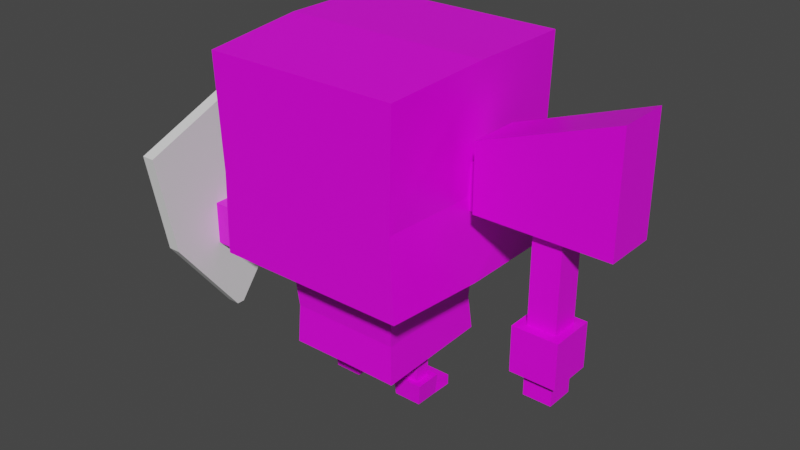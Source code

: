 # Source: Humanoid.blend  (saved by Blender 2.93.20; exported with 4.5.12 LTS)
import bpy
from mathutils import Matrix  # noqa: F401  (used for matrix-valued properties, if any)

bpy.ops.wm.read_factory_settings(use_empty=True)
scene = bpy.context.scene
scene.name = 'Scene'

# ---- collections
col_collection = bpy.data.collections.new('Collection'); scene.collection.children.link(col_collection)
col_collection_2 = bpy.data.collections.new('Collection 2'); scene.collection.children.link(col_collection_2)

# ---- images (referenced by path relative to the original .blend; pixels are not part of the script)
import os
ASSET_DIR = os.environ.get("B2B_ASSET_DIR", "")  # directory of the original .blend (textures are referenced by path, not embedded)
HERE = os.path.dirname(os.path.abspath(__file__))  # packed textures are extracted next to this script under _unpacked/

def load_image(name, relpath, width, height, colorspace="sRGB"):
    """Load a texture the original file referenced (path relative to the .blend, or extracted next to this script)."""
    p = next((c for c in (os.path.join(HERE, relpath), os.path.join(ASSET_DIR, relpath)) if relpath and os.path.exists(c)), "")
    if p:
        img = bpy.data.images.load(p, check_existing=True)
        img.name = name
    else:  # same state as the original file: an image datablock whose file is absent (Cycles renders it pink)
        img = bpy.data.images.new(name, width, height)
        img.source = "FILE"
        img.filepath = "//" + (relpath or name)
    img.colorspace_settings.name = colorspace
    return img
img_palette_psd_001 = load_image('Palette.psd.001', 'Palette.psd', 1024, 1024, 'sRGB')

# ---- materials (node trees are filled in below, after node groups)
mat_palette = bpy.data.materials.new('Palette')
mat_palette.alpha_threshold = 0.0
mat_palette.use_transparent_shadow = False
mat_palette.line_color = (0.0, 0.0, 0.0, 1.0)

# ---- material node trees
mat_palette.use_nodes = True; mat_palette.node_tree.nodes.clear()
_N = mat_palette.node_tree.nodes; _L = mat_palette.node_tree.links
n0 = _N.new('ShaderNodeOutputMaterial'); n0.name = 'Material Output'; n0.location = (300, 300)
n1 = _N.new('ShaderNodeBsdfPrincipled'); n1.name = 'Principled BSDF'; n1.location = (10, 300)
n1.distribution = 'GGX'
n1.subsurface_method = 'BURLEY'
n1.inputs[2].default_value = 0.4
n1.inputs[3].default_value = 1.45
n1.inputs[27].default_value = (0.0, 0.0, 0.0, 1.0)
n1.inputs[28].default_value = 1.0
n2 = _N.new('ShaderNodeTexImage'); n2.name = 'Image Texture'; n2.location = (-164, 558)
n2.image = img_palette_psd_001
_L.new(n1.outputs[0], n0.inputs[0])
_L.new(n2.outputs[0], n1.inputs[0])
n0.is_active_output = True

# ---- world
world_world = bpy.data.worlds.new('World'); scene.world = world_world
world_world.use_nodes = True; world_world.node_tree.nodes.clear()
_N = world_world.node_tree.nodes; _L = world_world.node_tree.links
n0 = _N.new('ShaderNodeOutputWorld'); n0.name = 'World Output'; n0.location = (300, 300)
n1 = _N.new('ShaderNodeBackground'); n1.name = 'Background'; n1.location = (10, 300)
n1.inputs[0].default_value = (0.05088, 0.05088, 0.05088, 1.0)
_L.new(n1.outputs[0], n0.inputs[0])
n0.is_active_output = True
world_world.color = (0.05088, 0.05088, 0.05088)
world_world.use_sun_shadow = False
world_world.sun_shadow_jitter_overblur = 0.0

# ---- meshes
me_cube_007 = bpy.data.meshes.new('Cube.007')
me_cube_007.from_pydata([(0.2108, -0.006291, 0.3557), (0.2108, -0.006291, 0.4296), (0.1369, -0.006291, 0.3557), (0.1369, -0.006291, 0.4296), (0.2108, 0.03086, 0.3557), (0.2108, 0.03086, 0.4296), (0.1369, 0.03086, 0.3557), (0.1369, 0.03086, 0.4296), (0.07564, -0.01354, 0.03638), (0.04804, -0.01354, 0.03638), (0.07564, 0.01406, 0.03638), (0.04804, 0.01406, 0.03638), (0.1702, 0.1702, 0.5734), (0.1702, 0.1702, 0.2425), (0.153, -0.168, 0.378), (0.1637, 0.1715, 0.378), (0.1702, -0.0007878, 0.5734), (0.1586, -0.0007775, 0.3764), (0.08493, -0.0191, 0.001785), (0.08789, -0.02161, 0.03713), (0.03873, -0.0191, 0.001785), (0.03577, -0.02161, 0.03713), (0.08504, 0.05451, 0.000964), (0.08504, 0.05451, 0.01841), (0.03862, 0.05451, 0.000964), (0.03862, 0.05451, 0.01841), (0.03873, 0.02132, 0.001785), (0.03577, 0.02257, 0.03713), (0.08493, 0.02132, 0.001785), (0.08789, 0.02257, 0.03713), (0.04275, 0.02361, 0.02077), (0.0809, 0.02361, 0.02077), (0.3372, -0.04359, 0.156), (0.3372, -0.04359, 0.2299), (0.2633, -0.04359, 0.156), (0.2633, -0.04359, 0.2299), (0.3372, 0.0303, 0.156), (0.3372, 0.0303, 0.2299), (0.2633, 0.0303, 0.156), (0.2633, 0.0303, 0.2299), (0.1591, -0.1702, 0.5602), (0.1591, -0.1662, 0.2461), (0.1702, -0.0007878, 0.2425), (-2.98e-08, 0.1702, 0.5734), (-2.98e-08, 0.1702, 0.2425), (-2.98e-08, 0.1715, 0.378), (2.98e-08, -0.168, 0.378), (0.0, -0.0007879, 0.5734), (2.98e-08, -0.1662, 0.2461), (2.98e-08, -0.1702, 0.5602), (0.09448, 0.1003, 0.08934), (0.09424, -0.09546, 0.08274), (0.09116, 0.09394, 0.147), (0.09095, -0.09301, 0.1473), (0.0, -0.09537, 0.08328), (-2.837e-16, 0.1004, 0.08988), (-7.881e-16, 0.09403, 0.1476), (-6.159e-16, -0.09292, 0.1478), (0.07564, -0.01354, 0.08561), (0.04804, -0.01354, 0.08576), (0.04804, 0.01406, 0.08669), (0.07564, 0.01406, 0.08654), (-1.72e-08, 0.09788, 0.2425), (0.09898, 0.09565, 0.2425), (0.09878, -0.0007879, 0.2425), (1.844e-08, -0.1031, 0.2448), (0.09872, -0.1011, 0.2447), (0.1277, 0.1757, 0.3777), (0.1277, 0.1757, 0.4184), (0.08702, 0.1757, 0.3777), (0.08702, 0.1757, 0.4184), (0.08702, 0.1713, 0.4184), (0.0867, 0.1715, 0.3778), (0.1277, 0.1713, 0.4184), (0.1276, 0.1715, 0.3778), (0.09436, 0.005634, 0.08615), (0.09105, 0.0005752, 0.1472)], [], [(0, 1, 3, 2), (2, 3, 7, 6), (6, 7, 5, 4), (4, 5, 1, 0), (2, 6, 4, 0), (7, 3, 1, 5), (59, 9, 8, 58), (11, 9, 59, 60), (10, 11, 60, 61), (58, 8, 10, 61), (47, 49, 16), (17, 16, 14), (44, 13, 63, 62), (45, 71, 72), (15, 13, 74), (42, 41, 66, 64), (15, 16, 17), (43, 47, 16), (18, 19, 21, 20), (26, 30, 25, 24), (24, 25, 23, 22), (28, 29, 19, 18), (26, 24, 22, 28), (10, 29, 27, 11), (30, 27, 29, 31), (20, 26, 28, 18), (28, 31, 29), (20, 21, 27, 26), (22, 23, 31, 28), (25, 30, 31, 23), (26, 27, 30), (32, 33, 35, 34), (34, 35, 39, 38), (38, 39, 37, 36), (36, 37, 33, 32), (34, 38, 36, 32), (39, 35, 33, 37), (42, 15, 17), (41, 42, 14), (21, 9, 11, 27), (9, 21, 19, 8), (41, 14, 48), (14, 40, 49), (53, 66, 65, 57), (66, 53, 76, 64), (51, 75, 76, 53), (54, 51, 53, 57), (50, 55, 56, 52), (63, 52, 56, 62), (51, 54, 59, 58), (50, 75, 61), (10, 8, 19, 29), (60, 55, 50, 61), (59, 54, 55, 60), (71, 70, 69, 72), (69, 70, 68, 67), (74, 67, 68, 73), (69, 67, 74, 72), (73, 68, 70, 71), (76, 75, 50, 52), (64, 76, 52, 63), (58, 75, 51), (61, 75, 58), (73, 15, 74), (71, 43, 12, 73), (71, 45, 43), (15, 73, 12), (74, 13, 44, 72), (72, 44, 45), (66, 41, 48, 65), (63, 13, 42, 64), (48, 14, 46), (49, 46, 14), (16, 49, 40), (16, 12, 43), (16, 15, 12), (15, 42, 13), (14, 16, 40), (14, 42, 17)])
_uv = me_cube_007.uv_layers.new(name='UVMap')
_uv.uv.foreach_set('vector', [0.02769, 0.8813, 0.02769, 0.8927, 0.02769, 0.8927, 0.02769, 0.8813, 0.02769, 0.8813, 0.02769, 0.8927, 0.02769, 0.8931, 0.02769, 0.8814, 0.02769, 0.8814, 0.02769, 0.8931, 0.02769, 0.8931, 0.02769, 0.8814, 0.02769, 0.8814, 0.02769, 0.8931, 0.02769, 0.8927, 0.02769, 0.8813, 0.02769, 0.8813, 0.02769, 0.8814, 0.02769, 0.8814, 0.02769, 0.8813, 0.02769, 0.8931, 0.02769, 0.8927, 0.02769, 0.8927, 0.02769, 0.8931, 0.01156, 0.8001, 0.01156, 0.8306, 0.01156, 0.8307, 0.01156, 0.8002, 0.01156, 0.8296, 0.01156, 0.8306, 0.01156, 0.8001, 0.01156, 0.7993, 0.01156, 0.8297, 0.01156, 0.8296, 0.01156, 0.7993, 0.01156, 0.7994, 0.01156, 0.8002, 0.01156, 0.8307, 0.01156, 0.8297, 0.01156, 0.7994, 0.02769, 0.915, 0.02769, 0.9093, 0.02769, 0.9151, 0.02769, 0.8845, 0.02769, 0.9151, 0.02769, 0.8842, 0.02769, 0.8619, 0.02769, 0.8618, 0.02769, 0.8628, 0.02769, 0.8629, 0.02769, 0.8856, 0.02769, 0.8927, 0.02769, 0.8855, 0.02769, 0.8856, 0.02769, 0.8618, 0.02769, 0.8856, 0.02769, 0.8639, 0.02769, 0.8659, 0.02769, 0.8652, 0.02769, 0.8639, 0.02769, 0.8856, 0.02769, 0.9151, 0.02769, 0.8845, 0.02769, 0.9198, 0.02769, 0.915, 0.02769, 0.9151, 0.05038, 0.839, 0.05038, 0.9263, 0.05038, 0.9264, 0.05038, 0.8402, 0.05038, 0.8516, 0.05038, 0.8924, 0.05038, 0.8913, 0.05038, 0.8575, 0.05038, 0.8575, 0.05038, 0.8913, 0.05038, 0.8909, 0.05038, 0.8567, 0.05038, 0.8507, 0.05038, 0.9271, 0.05038, 0.9263, 0.05038, 0.839, 0.05038, 0.8516, 0.05038, 0.8575, 0.05038, 0.8567, 0.05038, 0.8507, 0.05038, 0.9253, 0.05038, 0.9271, 0.05038, 0.9272, 0.05038, 0.9254, 0.05038, 0.8924, 0.05038, 0.9272, 0.05038, 0.9271, 0.05038, 0.892, 0.05038, 0.8402, 0.05038, 0.8516, 0.05038, 0.8507, 0.05038, 0.839, 0.05038, 0.8507, 0.05038, 0.892, 0.05038, 0.9271, 0.05038, 0.8402, 0.05038, 0.9264, 0.05038, 0.9272, 0.05038, 0.8516, 0.05038, 0.8567, 0.05038, 0.8909, 0.05038, 0.892, 0.05038, 0.8507, 0.05038, 0.8913, 0.05038, 0.8924, 0.05038, 0.892, 0.05038, 0.8909, 0.05038, 0.8516, 0.05038, 0.9272, 0.05038, 0.8924, 0.02782, 0.8674, 0.02782, 0.9002, 0.02782, 0.8998, 0.02782, 0.8676, 0.02782, 0.8676, 0.02782, 0.8998, 0.02782, 0.9013, 0.02782, 0.8669, 0.02782, 0.8669, 0.02782, 0.9013, 0.02782, 0.9017, 0.02782, 0.8667, 0.02782, 0.8667, 0.02782, 0.9017, 0.02782, 0.9002, 0.02782, 0.8674, 0.02782, 0.8676, 0.02782, 0.8669, 0.02782, 0.8667, 0.02782, 0.8674, 0.02782, 0.9013, 0.02782, 0.8998, 0.02782, 0.9002, 0.02782, 0.9017, 0.02769, 0.8639, 0.02769, 0.8856, 0.02769, 0.8845, 0.02769, 0.8659, 0.02769, 0.8639, 0.02769, 0.8842, 0.05038, 0.9264, 0.05038, 0.9247, 0.05038, 0.9254, 0.05038, 0.9272, 0.05038, 0.9247, 0.05038, 0.9264, 0.05038, 0.9263, 0.05038, 0.9247, 0.02769, 0.8659, 0.02769, 0.8842, 0.02769, 0.866, 0.02769, 0.8842, 0.02769, 0.9095, 0.02769, 0.9093, 0.05078, 0.8741, 0.05078, 0.8011, 0.05078, 0.8085, 0.05078, 0.8702, 0.05078, 0.8011, 0.05078, 0.8741, 0.05078, 0.8743, 0.05078, 0.8025, 0.05078, 0.9223, 0.05078, 0.9201, 0.05078, 0.8743, 0.05078, 0.8741, 0.05078, 0.9112, 0.05078, 0.9223, 0.05078, 0.8741, 0.05078, 0.8702, 0.05078, 0.918, 0.05078, 0.9074, 0.05078, 0.8705, 0.05078, 0.8745, 0.05078, 0.8023, 0.05078, 0.8745, 0.05078, 0.8705, 0.05078, 0.8096, 0.05078, 0.9223, 0.05078, 0.9112, 0.05078, 0.9147, 0.05078, 0.9181, 0.05078, 0.918, 0.05078, 0.9201, 0.05078, 0.9175, 0.05038, 0.9253, 0.05038, 0.9247, 0.05038, 0.9263, 0.05038, 0.9271, 0.05078, 0.9141, 0.05078, 0.9074, 0.05078, 0.918, 0.05078, 0.9175, 0.05078, 0.9147, 0.05078, 0.9112, 0.05078, 0.9074, 0.05078, 0.9141, 0.625, 0.4461, 0.625, 0.5, 0.375, 0.5, 0.3766, 0.4495, 0.375, 0.5, 0.625, 0.5, 0.625, 0.75, 0.375, 0.75, 0.375, 0.8005, 0.375, 0.75, 0.625, 0.75, 0.625, 0.8039, 0.375, 0.5, 0.375, 0.75, 0.3245, 0.75, 0.3245, 0.5, 0.6789, 0.75, 0.625, 0.75, 0.625, 0.5, 0.6789, 0.5, 0.05078, 0.8743, 0.05078, 0.9201, 0.05078, 0.918, 0.05078, 0.8745, 0.05078, 0.8025, 0.05078, 0.8743, 0.05078, 0.8745, 0.05078, 0.8023, 0.05078, 0.9181, 0.05078, 0.9201, 0.05078, 0.9223, 0.05078, 0.9175, 0.05078, 0.9201, 0.05078, 0.9181, 0.02769, 0.8927, 0.02769, 0.8856, 0.02769, 0.8856, 0.02769, 0.8927, 0.02769, 0.9198, 0.02769, 0.92, 0.02769, 0.8927, 0.02769, 0.8927, 0.02769, 0.8856, 0.02769, 0.9198, 0.02769, 0.8856, 0.02769, 0.8927, 0.02769, 0.92, 0.02769, 0.8856, 0.02769, 0.8618, 0.02769, 0.8619, 0.02769, 0.8855, 0.02769, 0.8855, 0.02769, 0.8619, 0.02769, 0.8856, 0.02769, 0.8652, 0.02769, 0.8659, 0.02769, 0.866, 0.02769, 0.8652, 0.02769, 0.8628, 0.02769, 0.8618, 0.02769, 0.8639, 0.02769, 0.8639, 0.02769, 0.866, 0.02769, 0.8842, 0.02769, 0.8841, 0.02769, 0.9093, 0.02769, 0.8841, 0.02769, 0.8842, 0.02769, 0.9151, 0.02769, 0.9093, 0.02769, 0.9095, 0.02769, 0.9151, 0.02769, 0.92, 0.02769, 0.9198, 0.02769, 0.9151, 0.02769, 0.8856, 0.02769, 0.92, 0.02769, 0.8856, 0.02769, 0.8639, 0.02769, 0.8618, 0.02769, 0.8842, 0.02769, 0.9151, 0.02769, 0.9095, 0.02769, 0.8842, 0.02769, 0.8639, 0.02769, 0.8845])
me_cube_007.materials.append(mat_palette)
me_cube_007.use_remesh_fix_poles = True
me_cube_007.use_remesh_preserve_attributes = False
me_cube_007.update()
me_hammer = bpy.data.meshes.new('Hammer')
me_hammer.from_pydata([(0.02284, -0.02284, -0.09065), (0.02284, -0.02284, 0.167), (-0.02284, -0.02284, -0.09065), (-0.02284, -0.02284, 0.167), (0.02284, 0.02284, -0.09065), (0.02284, 0.02284, 0.167), (-0.02284, 0.02284, -0.09065), (-0.02284, 0.02284, 0.167), (0.106, -0.04172, 0.1711), (-0.106, -0.04172, 0.1711), (-0.106, 0.04172, 0.1711), (0.106, 0.04172, 0.1711), (0.106, -0.04172, 0.3525), (-0.106, -0.04172, 0.2761), (-0.106, 0.04172, 0.2761), (0.106, 0.04172, 0.3525)], [], [(0, 1, 3, 2), (2, 3, 7, 6), (6, 7, 5, 4), (4, 5, 1, 0), (2, 6, 4, 0), (7, 3, 9, 10), (8, 11, 15, 12), (5, 7, 10, 11), (3, 1, 8, 9), (1, 5, 11, 8), (14, 13, 12, 15), (10, 9, 13, 14), (11, 10, 14, 15), (9, 8, 12, 13)])
_uv = me_hammer.uv_layers.new(name='UVMap')
_uv.uv.foreach_set('vector', [0.05108, 0.8329, 0.05108, 0.9078, 0.05108, 0.9078, 0.05108, 0.8329, 0.05108, 0.8329, 0.05108, 0.9078, 0.05108, 0.9084, 0.05108, 0.8315, 0.05108, 0.8315, 0.05108, 0.9084, 0.05108, 0.9085, 0.05108, 0.8314, 0.05108, 0.8314, 0.05108, 0.9085, 0.05108, 0.9078, 0.05108, 0.8329, 0.05108, 0.8329, 0.05108, 0.8315, 0.05108, 0.8314, 0.05108, 0.8329, 0.02028, 0.8388, 0.02028, 0.8383, 0.02028, 0.8395, 0.02028, 0.8404, 0.02028, 0.8396, 0.02028, 0.8405, 0.02028, 0.9076, 0.02028, 0.9039, 0.02028, 0.8388, 0.02028, 0.8388, 0.02028, 0.8404, 0.02028, 0.8405, 0.02028, 0.8383, 0.02028, 0.8383, 0.02028, 0.8396, 0.02028, 0.8395, 0.02028, 0.8383, 0.02028, 0.8388, 0.02028, 0.8405, 0.02028, 0.8396, 0.02028, 0.8789, 0.02028, 0.8764, 0.02028, 0.9039, 0.02028, 0.9076, 0.02028, 0.8404, 0.02028, 0.8395, 0.02028, 0.8764, 0.02028, 0.8789, 0.02028, 0.8405, 0.02028, 0.8404, 0.02028, 0.8789, 0.02028, 0.9076, 0.02028, 0.8395, 0.02028, 0.8396, 0.02028, 0.9039, 0.02028, 0.8764])
me_hammer.materials.append(mat_palette)
me_hammer.use_remesh_fix_poles = True
me_hammer.use_remesh_preserve_attributes = False
me_hammer.update()
me_cube = bpy.data.meshes.new('Cube')
me_cube.from_pydata([(0.02051, -0.007, -0.1692), (0.02051, -0.1551, 0.1555), (0.0425, -0.007, -0.1692), (0.0425, -0.1551, 0.1555), (0.02051, -0.123, -0.01835), (0.0425, -0.123, -0.01835), (0.02051, 0.007, -0.1692), (0.02051, 0.1551, 0.1555), (0.0425, 0.007, -0.1692), (0.0425, 0.1551, 0.1555), (0.02051, 0.0, -0.1692), (0.02051, 0.0, 0.2194), (0.0425, 0.0, -0.1692), (0.0425, 0.0, 0.2194), (0.02051, 0.123, -0.01835), (0.0425, 0.123, -0.01835), (0.0425, 0.0, 0.0251), (0.02051, 0.0, 0.0251)], [], [(16, 13, 3, 5), (5, 3, 1, 4), (10, 12, 2, 0), (13, 11, 1, 3), (4, 1, 11, 17), (0, 4, 17, 10), (2, 5, 4, 0), (12, 16, 5, 2), (16, 15, 9, 13), (15, 14, 7, 9), (10, 6, 8, 12), (13, 9, 7, 11), (14, 17, 11, 7), (6, 10, 17, 14), (8, 6, 14, 15), (12, 8, 15, 16)])
_uv = me_cube.uv_layers.new(name='UVMap')
_uv.uv.foreach_set('vector', [0.5, 0.625, 0.625, 0.625, 0.625, 0.75, 0.5, 0.75, 0.5, 0.75, 0.625, 0.75, 0.625, 1.0, 0.5, 1.0, 0.125, 0.625, 0.375, 0.625, 0.375, 0.75, 0.125, 0.75, 0.625, 0.625, 0.875, 0.625, 0.875, 0.75, 0.625, 0.75, 0.5, 0.0, 0.625, 0.0, 0.625, 0.125, 0.5, 0.125, 0.375, 0.0, 0.5, 0.0, 0.5, 0.125, 0.375, 0.125, 0.375, 0.75, 0.5, 0.75, 0.5, 1.0, 0.375, 1.0, 0.375, 0.625, 0.5, 0.625, 0.5, 0.75, 0.375, 0.75, 0.5, 0.625, 0.5, 0.75, 0.625, 0.75, 0.625, 0.625, 0.5, 0.75, 0.5, 1.0, 0.625, 1.0, 0.625, 0.75, 0.125, 0.625, 0.125, 0.75, 0.375, 0.75, 0.375, 0.625, 0.625, 0.625, 0.625, 0.75, 0.875, 0.75, 0.875, 0.625, 0.5, 0.0, 0.5, 0.125, 0.625, 0.125, 0.625, 0.0, 0.375, 0.0, 0.375, 0.125, 0.5, 0.125, 0.5, 0.0, 0.375, 0.75, 0.375, 1.0, 0.5, 1.0, 0.5, 0.75, 0.375, 0.625, 0.375, 0.75, 0.5, 0.75, 0.5, 0.625])
me_cube.use_remesh_fix_poles = True
me_cube.use_remesh_preserve_attributes = False
me_cube.update()
arm_armature = bpy.data.armatures.new('Armature')  # bones are not reproduced

# ---- objects
ob_humanoid = bpy.data.objects.new('Humanoid', me_cube_007)
ob_armature = bpy.data.objects.new('Armature', arm_armature)
ob_hammer = bpy.data.objects.new('Hammer', me_hammer)
ob_shield = bpy.data.objects.new('Shield', me_cube)

# ---- transforms, parenting, visibility, modifiers, constraints
ob_humanoid.parent = ob_armature
ob_humanoid.location = (0.0, 0.0, 0.0)
_vg = ob_humanoid.vertex_groups.new(name='Root')
_vg = ob_humanoid.vertex_groups.new(name='HIp')
for _i, _w in zip([21, 41, 42, 44, 48, 50, 51, 52, 53, 54, 55, 56, 57, 58, 62, 64, 65, 66, 75, 76], [0.000545, 0.0526, 0.01579, 0.01643, 0.06991, 0.5681, 0.2951, 0.3333, 0.3836, 0.5192, 0.2564, 0.3752, 0.4504, 0.02335, 0.07874, 0.07842, 0.1236, 0.1046, 0.4361, 0.3584]): _vg.add([_i], _w, 'REPLACE')
_vg = ob_humanoid.vertex_groups.new(name='Chest')
for _i, _w in zip([13, 15, 17, 41, 42, 44, 45, 48, 51, 52, 53, 54, 56, 57, 58, 62, 63, 64, 65, 66, 67, 68, 69, 70, 71, 72, 73, 74, 75, 76], [0.298, 0.08894, 0.003537, 0.06182, 0.09185, 0.3363, 0.1206, 0.06776, 0.1859, 0.09225, 0.3659, 0.1507, 0.09618, 0.3884, 0.003105, 0.342, 0.2963, 0.1623, 0.1166, 0.1219, 0.09941, 0.07717, 0.1064, 0.08504, 0.08424, 0.1079, 0.07537, 0.1003, 0.08992, 0.2289]): _vg.add([_i], _w, 'REPLACE')
_vg = ob_humanoid.vertex_groups.new(name='Head')
for _i, _w in zip([0, 1, 2, 3, 4, 5, 6, 7, 12, 13, 14, 15, 16, 17, 40, 41, 42, 43, 44, 45, 46, 47, 48, 50, 51, 52, 53, 55, 56, 57, 62, 63, 64, 65, 66, 67, 68, 69, 70, 71, 72, 73, 74, 75, 76], [1.0, 1.0, 1.0, 1.0, 1.0, 1.0, 1.0, 1.0, 0.9404, 0.6363, 0.7954, 0.8783, 0.8836, 0.9242, 0.3019, 0.8018, 0.8291, 0.964, 0.5766, 0.8442, 0.7241, 0.9859, 0.7693, 0.06067, 0.03896, 0.1466, 0.1149, 0.07904, 0.1555, 0.09093, 0.474, 0.5416, 0.6826, 0.6972, 0.7008, 0.8683, 0.8937, 0.8609, 0.8861, 0.8871, 0.8593, 0.8956, 0.8672, 0.05017, 0.1308]): _vg.add([_i], _w, 'REPLACE')
_vg = ob_humanoid.vertex_groups.new(name='hand_l')
_vg = ob_humanoid.vertex_groups.new(name='hand_r')
_vg.add([32, 33, 34, 35, 36, 37, 38, 39], 1.0, 'REPLACE')
_vg = ob_humanoid.vertex_groups.new(name='leg_l')
for _i, _w in zip([50], [0.0]): _vg.add([_i], _w, 'REPLACE')
_vg = ob_humanoid.vertex_groups.new(name='foot_l')
_vg = ob_humanoid.vertex_groups.new(name='leg_r')
for _i, _w in zip([8, 9, 10, 11, 13, 18, 19, 20, 21, 23, 25, 26, 27, 28, 29, 30, 31, 42, 44, 50, 51, 52, 53, 54, 55, 56, 57, 58, 59, 60, 61, 62, 63, 64, 65, 66, 75], [0.8228, 0.7907, 0.8179, 0.7658, 0.05565, 0.4643, 0.5166, 0.4605, 0.505, 0.006551, 0.005204, 0.06468, 0.3843, 0.05997, 0.5369, 0.1334, 0.144, 0.01341, 0.05179, 0.097, 0.1667, 0.0, 0.0, 0.3043, 0.646, 0.2251, 0.06551, 0.9196, 0.9656, 0.9682, 0.9458, 0.106, 0.0, 0.06958, 0.003893, 0.03517, 0.1307]): _vg.add([_i], _w, 'REPLACE')
_vg = ob_humanoid.vertex_groups.new(name='foot_r')
for _i, _w in zip([8, 9, 10, 11, 18, 19, 20, 21, 22, 23, 24, 25, 26, 27, 28, 29, 30, 31], [0.1732, 0.2066, 0.1789, 0.2319, 0.5355, 0.4812, 0.5393, 0.4935, 0.9831, 0.9716, 0.9804, 0.9723, 0.9352, 0.6146, 0.9399, 0.461, 0.8662, 0.8555]): _vg.add([_i], _w, 'REPLACE')
_vg = ob_humanoid.vertex_groups.new(name='Ponytail')
for _i, _w in zip([12, 14, 16, 17, 40, 41, 46, 48, 49, 65, 66], [0.009751, 0.1614, 0.1059, 0.01834, 0.689, 0.06334, 0.2284, 0.07648, 0.999, 0.02081, 0.009736]): _vg.add([_i], _w, 'REPLACE')
_m = ob_humanoid.modifiers.new('Mirror', 'MIRROR')
_m = ob_humanoid.modifiers.new('Armature', 'ARMATURE')
_m.object = ob_armature
ob_armature.location = (0.0, 0.0, 0.0)
ob_armature.show_in_front = True
ob_hammer.parent = ob_armature
ob_hammer.location = (0.3009, -0.005324, 0.2058)
ob_hammer.rotation_euler = (0.0, -0.0, -1.192e-07)
_vg = ob_hammer.vertex_groups.new(name='Root')
_vg = ob_hammer.vertex_groups.new(name='HIp')
_vg = ob_hammer.vertex_groups.new(name='Chest')
_vg = ob_hammer.vertex_groups.new(name='Head')
_vg = ob_hammer.vertex_groups.new(name='Ponytail')
_vg = ob_hammer.vertex_groups.new(name='hand_l')
_vg = ob_hammer.vertex_groups.new(name='hand_r')
_vg.add([0, 1, 2, 3, 4, 5, 6, 7, 8, 9, 10, 11, 12, 13, 14, 15], 1.0, 'REPLACE')
_vg = ob_hammer.vertex_groups.new(name='leg_l')
_vg = ob_hammer.vertex_groups.new(name='foot_l')
_vg = ob_hammer.vertex_groups.new(name='leg_r')
_vg = ob_hammer.vertex_groups.new(name='foot_r')
_m = ob_hammer.modifiers.new('Armature', 'ARMATURE')
_m.object = ob_armature
ob_shield.parent = ob_armature
ob_shield.location = (-0.37, -0.007277, 0.1917)
_vg = ob_shield.vertex_groups.new(name='hand_l')
_vg.add([0, 1, 2, 3, 4, 5, 6, 7, 8, 9, 10, 11, 12, 13, 14, 15, 16, 17], 1.0, 'REPLACE')
_m = ob_shield.modifiers.new('Armature', 'ARMATURE')
_m.object = ob_armature

# ---- collection membership
col_collection.objects.link(ob_humanoid)
col_collection.objects.link(ob_armature)
col_collection_2.objects.link(ob_hammer)
col_collection_2.objects.link(ob_shield)

# ---- scene / render settings (as saved in the file)
scene.frame_start = 1; scene.frame_end = 250; scene.frame_set(55)
scene.render.engine = 'BLENDER_EEVEE_NEXT'
scene.cycles.use_denoising = False
scene.cycles.samples = 128
scene.cycles.sampling_pattern = 'TABULATED_SOBOL'
scene.cycles.use_adaptive_sampling = False
scene.cycles.use_light_tree = False
scene.view_settings.view_transform = 'Filmic'
bpy.context.view_layer.update()

# ---- added for rendering (the .blend has no active camera and no usable light): camera, sun
cam_auto = bpy.data.cameras.new('AutoCamera')
cam_auto.lens = 50.0
cam_auto.sensor_width = 36.0
cam_auto.clip_end = 1000.0
ob_auto_camera = bpy.data.objects.new('AutoCamera', cam_auto)
scene.collection.objects.link(ob_auto_camera)
ob_auto_camera.location = (0.96288, -1.11828, 1.03454)
ob_auto_camera.rotation_euler = (1.09748, -7.21219e-08, 0.694738)
scene.camera = ob_auto_camera
light_auto_sun = bpy.data.lights.new('AutoSun', 'SUN')
light_auto_sun.energy = 3.0
light_auto_sun.angle = 0.0523599
ob_auto_sun = bpy.data.objects.new('AutoSun', light_auto_sun)
scene.collection.objects.link(ob_auto_sun)
ob_auto_sun.rotation_euler = (0.872665, 0.174533, 0.523599)
bpy.context.view_layer.update()
